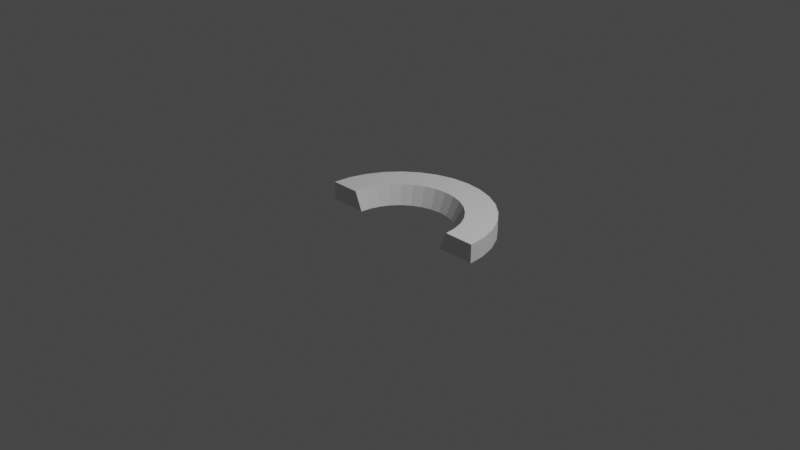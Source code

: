 # Source: Desktop.blend  (saved by Blender 3.4.6; exported with 4.5.12 LTS)
import bpy
from mathutils import Matrix  # noqa: F401  (used for matrix-valued properties, if any)

bpy.ops.wm.read_factory_settings(use_empty=True)
scene = bpy.context.scene
scene.name = 'Scene'

# ---- collections
col_collection = bpy.data.collections.new('Collection'); scene.collection.children.link(col_collection)

# ---- world
world_world = bpy.data.worlds.new('World'); scene.world = world_world
world_world.use_nodes = True; world_world.node_tree.nodes.clear()
_N = world_world.node_tree.nodes; _L = world_world.node_tree.links
n0 = _N.new('ShaderNodeOutputWorld'); n0.name = 'World Output'; n0.location = (300, 300)
n1 = _N.new('ShaderNodeBackground'); n1.name = 'Background'; n1.location = (10, 300)
n1.inputs[0].default_value = (0.05088, 0.05088, 0.05088, 1.0)
_L.new(n1.outputs[0], n0.inputs[0])
n0.is_active_output = True
world_world.color = (0.05088, 0.05088, 0.05088)
world_world.use_sun_shadow = False
world_world.sun_shadow_jitter_overblur = 0.0

# ---- cameras
cam_camera = bpy.data.cameras.new('Camera')
cam_camera.clip_end = 100.0
cam_camera.ortho_scale = 7.314

# ---- lights
light_light = bpy.data.lights.new('Light', 'POINT')
light_light.transmission_factor = 0.0
light_light.energy = 1000.0
light_light.shadow_soft_size = 0.1
light_light.shadow_maximum_resolution = 0.006
light_light.use_absolute_resolution = True

# ---- meshes
me_cylinder = bpy.data.meshes.new('Cylinder')
me_cylinder.from_pydata([(0.6651, 1.725e-09, -0.8464), (1.0, 0.0, -0.8434), (0.5777, -1.301e-09, 1.249), (1.0, 0.0, 1.246), (0.6524, -0.1298, -0.8464), (0.9808, -0.1951, -0.8434), (0.5666, -0.1127, 1.249), (0.9808, -0.1951, 1.246), (0.6145, -0.2545, -0.8464), (0.9239, -0.3827, -0.8434), (0.5337, -0.2211, 1.249), (0.9239, -0.3827, 1.246), (0.553, -0.3695, -0.8464), (0.8315, -0.5556, -0.8434), (0.4803, -0.3209, 1.249), (0.8315, -0.5556, 1.246), (0.4703, -0.4703, -0.8464), (0.7071, -0.7071, -0.8434), (0.4085, -0.4085, 1.249), (0.7071, -0.7071, 1.246), (0.3695, -0.553, -0.8464), (0.5556, -0.8315, -0.8434), (0.3209, -0.4803, 1.249), (0.5556, -0.8315, 1.246), (0.2545, -0.6145, -0.8464), (0.3827, -0.9239, -0.8434), (0.2211, -0.5337, 1.249), (0.3827, -0.9239, 1.246), (0.1298, -0.6524, -0.8464), (0.1951, -0.9808, -0.8434), (0.1127, -0.5666, 1.249), (0.1951, -0.9808, 1.246), (5.203e-12, -0.6651, -0.8464), (0.0, -1.0, -0.8434), (-5.55e-09, -0.5777, 1.249), (0.0, -1.0, 1.246), (-0.1298, -0.6524, -0.8464), (-0.1951, -0.9808, -0.8434), (-0.1127, -0.5666, 1.249), (-0.1951, -0.9808, 1.246), (-0.2545, -0.6145, -0.8464), (-0.3827, -0.9239, -0.8434), (-0.2211, -0.5337, 1.249), (-0.3827, -0.9239, 1.246), (-0.3695, -0.553, -0.8464), (-0.5556, -0.8315, -0.8434), (-0.3209, -0.4803, 1.249), (-0.5556, -0.8315, 1.246), (-0.4703, -0.4703, -0.8464), (-0.7071, -0.7071, -0.8434), (-0.4085, -0.4085, 1.249), (-0.7071, -0.7071, 1.246), (-0.553, -0.3695, -0.8464), (-0.8315, -0.5556, -0.8434), (-0.4803, -0.3209, 1.249), (-0.8315, -0.5556, 1.246), (-0.6145, -0.2545, -0.8464), (-0.9239, -0.3827, -0.8434), (-0.5337, -0.2211, 1.249), (-0.9239, -0.3827, 1.246), (-0.6524, -0.1298, -0.8464), (-0.9808, -0.1951, -0.8434), (-0.5666, -0.1127, 1.249), (-0.9808, -0.1951, 1.246), (-0.6651, -1.216e-09, -0.8464), (-1.0, 0.0, -0.8434), (-0.5777, 1.253e-09, 1.249), (-1.0, 0.0, 1.246)], [], [(1, 3, 7, 5), (5, 7, 11, 9), (9, 11, 15, 13), (13, 15, 19, 17), (17, 19, 23, 21), (21, 23, 27, 25), (25, 27, 31, 29), (29, 31, 35, 33), (33, 35, 39, 37), (37, 39, 43, 41), (41, 43, 47, 45), (45, 47, 51, 49), (49, 51, 55, 53), (53, 55, 59, 57), (57, 59, 63, 61), (61, 63, 67, 65), (65, 67, 66, 64), (1, 5, 4, 0), (7, 3, 2, 6), (5, 9, 8, 4), (11, 7, 6, 10), (9, 13, 12, 8), (15, 11, 10, 14), (13, 17, 16, 12), (19, 15, 14, 18), (17, 21, 20, 16), (23, 19, 18, 22), (21, 25, 24, 20), (27, 23, 22, 26), (25, 29, 28, 24), (31, 27, 26, 30), (29, 33, 32, 28), (35, 31, 30, 34), (33, 37, 36, 32), (39, 35, 34, 38), (37, 41, 40, 36), (43, 39, 38, 42), (41, 45, 44, 40), (47, 43, 42, 46), (45, 49, 48, 44), (51, 47, 46, 50), (49, 53, 52, 48), (55, 51, 50, 54), (53, 57, 56, 52), (59, 55, 54, 58), (57, 61, 60, 56), (63, 59, 58, 62), (61, 65, 64, 60), (67, 63, 62, 66), (64, 66, 62, 60), (60, 62, 58, 56), (56, 58, 54, 52), (52, 54, 50, 48), (48, 50, 46, 44), (44, 46, 42, 40), (40, 42, 38, 36), (36, 38, 34, 32), (32, 34, 30, 28), (28, 30, 26, 24), (24, 26, 22, 20), (20, 22, 18, 16), (16, 18, 14, 12), (12, 14, 10, 8), (8, 10, 6, 4), (4, 6, 2, 0), (1, 0, 2, 3)])
_uv = me_cylinder.uv_layers.new(name='UVMap')
_uv.uv.foreach_set('vector', [0.75, 0.5326, 0.75, 0.9674, 0.7188, 0.9674, 0.7188, 0.5326, 0.7188, 0.5326, 0.7188, 0.9674, 0.6875, 0.9674, 0.6875, 0.5326, 0.6875, 0.5326, 0.6875, 0.9674, 0.6562, 0.9674, 0.6562, 0.5326, 0.6562, 0.5326, 0.6562, 0.9674, 0.625, 0.9674, 0.625, 0.5326, 0.625, 0.5326, 0.625, 0.9674, 0.5938, 0.9674, 0.5938, 0.5326, 0.5938, 0.5326, 0.5938, 0.9674, 0.5625, 0.9674, 0.5625, 0.5326, 0.5625, 0.5326, 0.5625, 0.9674, 0.5312, 0.9674, 0.5312, 0.5326, 0.5312, 0.5326, 0.5312, 0.9674, 0.5, 0.9674, 0.5, 0.5326, 0.5, 0.5326, 0.5, 0.9674, 0.4688, 0.9674, 0.4688, 0.5326, 0.4688, 0.5326, 0.4688, 0.9674, 0.4375, 0.9674, 0.4375, 0.5326, 0.4375, 0.5326, 0.4375, 0.9674, 0.4063, 0.9674, 0.4062, 0.5326, 0.4063, 0.5326, 0.4062, 0.9674, 0.375, 0.9674, 0.375, 0.5326, 0.375, 0.5326, 0.375, 0.9674, 0.3438, 0.9674, 0.3438, 0.5326, 0.3438, 0.5326, 0.3438, 0.9674, 0.3125, 0.9674, 0.3125, 0.5326, 0.3125, 0.5326, 0.3125, 0.9674, 0.2812, 0.9674, 0.2812, 0.5326, 0.2812, 0.5326, 0.2812, 0.9674, 0.25, 0.9674, 0.25, 0.5326, 0.25, 0.5326, 0.25, 0.9674, 0.04776, 0.25, 0.5478, 0.25, 0.99, 0.25, 0.9854, 0.2032, 0.9484, 0.2105, 0.9522, 0.25, 0.4854, 0.2032, 0.49, 0.25, 0.4522, 0.25, 0.4484, 0.2105, 0.9854, 0.2032, 0.9717, 0.1582, 0.9368, 0.1726, 0.9484, 0.2105, 0.4717, 0.1582, 0.4854, 0.2032, 0.4484, 0.2105, 0.4368, 0.1726, 0.9717, 0.1582, 0.9496, 0.1167, 0.9182, 0.1376, 0.9368, 0.1726, 0.4496, 0.1167, 0.4717, 0.1582, 0.4368, 0.1726, 0.4182, 0.1376, 0.9496, 0.1167, 0.9197, 0.08029, 0.893, 0.107, 0.9182, 0.1376, 0.4197, 0.08029, 0.4496, 0.1167, 0.4182, 0.1376, 0.393, 0.107, 0.9197, 0.08029, 0.8833, 0.05045, 0.8624, 0.08184, 0.893, 0.107, 0.3833, 0.05045, 0.4197, 0.08029, 0.393, 0.107, 0.3624, 0.08184, 0.8833, 0.05045, 0.8418, 0.02827, 0.8274, 0.06315, 0.8624, 0.08184, 0.3418, 0.02827, 0.3833, 0.05045, 0.3624, 0.08184, 0.3274, 0.06315, 0.8418, 0.02827, 0.7968, 0.01461, 0.7895, 0.05165, 0.8274, 0.06315, 0.2968, 0.01461, 0.3418, 0.02827, 0.3274, 0.06315, 0.2895, 0.05165, 0.7968, 0.01461, 0.75, 0.01, 0.75, 0.04776, 0.7895, 0.05165, 0.25, 0.01, 0.2968, 0.01461, 0.2895, 0.05165, 0.25, 0.04776, 0.75, 0.01, 0.7032, 0.01461, 0.7105, 0.05165, 0.75, 0.04776, 0.2032, 0.01461, 0.25, 0.01, 0.25, 0.04776, 0.2105, 0.05165, 0.7032, 0.01461, 0.6582, 0.02827, 0.6726, 0.06315, 0.7105, 0.05165, 0.1582, 0.02827, 0.2032, 0.01461, 0.2105, 0.05165, 0.1726, 0.06315, 0.6582, 0.02827, 0.6167, 0.05045, 0.6376, 0.08184, 0.6726, 0.06315, 0.1167, 0.05045, 0.1582, 0.02827, 0.1726, 0.06315, 0.1376, 0.08184, 0.6167, 0.05045, 0.5803, 0.08029, 0.607, 0.107, 0.6376, 0.08184, 0.08029, 0.08029, 0.1167, 0.05045, 0.1376, 0.08184, 0.107, 0.107, 0.5803, 0.08029, 0.5504, 0.1167, 0.5818, 0.1376, 0.607, 0.107, 0.05045, 0.1167, 0.08029, 0.08029, 0.107, 0.107, 0.08184, 0.1376, 0.5504, 0.1167, 0.5283, 0.1582, 0.5632, 0.1726, 0.5818, 0.1376, 0.02827, 0.1582, 0.05045, 0.1167, 0.08184, 0.1376, 0.06315, 0.1726, 0.5283, 0.1582, 0.5146, 0.2032, 0.5516, 0.2105, 0.5632, 0.1726, 0.01461, 0.2032, 0.02827, 0.1582, 0.06315, 0.1726, 0.05165, 0.2105, 0.5146, 0.2032, 0.51, 0.25, 0.5478, 0.25, 0.5516, 0.2105, 0.01, 0.25, 0.01461, 0.2032, 0.05165, 0.2105, 0.04776, 0.25, 0.5478, 0.25, 0.04776, 0.25, 0.05165, 0.2105, 0.5516, 0.2105, 0.5516, 0.2105, 0.05165, 0.2105, 0.06315, 0.1726, 0.5632, 0.1726, 0.5632, 0.1726, 0.06315, 0.1726, 0.08184, 0.1376, 0.5818, 0.1376, 0.5818, 0.1376, 0.08184, 0.1376, 0.107, 0.107, 0.607, 0.107, 0.607, 0.107, 0.107, 0.107, 0.1376, 0.08184, 0.6376, 0.08184, 0.6376, 0.08184, 0.1376, 0.08184, 0.1726, 0.06315, 0.6726, 0.06315, 0.6726, 0.06315, 0.1726, 0.06315, 0.2105, 0.05165, 0.7105, 0.05165, 0.7105, 0.05165, 0.2105, 0.05165, 0.25, 0.04776, 0.75, 0.04776, 0.75, 0.04776, 0.25, 0.04776, 0.2895, 0.05165, 0.7895, 0.05165, 0.7895, 0.05165, 0.2895, 0.05165, 0.3274, 0.06315, 0.8274, 0.06315, 0.8274, 0.06315, 0.3274, 0.06315, 0.3624, 0.08184, 0.8624, 0.08184, 0.8624, 0.08184, 0.3624, 0.08184, 0.393, 0.107, 0.893, 0.107, 0.893, 0.107, 0.393, 0.107, 0.4182, 0.1376, 0.9182, 0.1376, 0.9182, 0.1376, 0.4182, 0.1376, 0.4368, 0.1726, 0.9368, 0.1726, 0.9368, 0.1726, 0.4368, 0.1726, 0.4484, 0.2105, 0.9484, 0.2105, 0.9484, 0.2105, 0.4484, 0.2105, 0.4522, 0.25, 0.9522, 0.25, 0.75, 0.5326, 0.9522, 0.25, 0.4522, 0.25, 0.75, 0.9674])
me_cylinder.update()

# ---- objects
ob_light = bpy.data.objects.new('Light', light_light)
ob_camera = bpy.data.objects.new('Camera', cam_camera)
ob_cylinder = bpy.data.objects.new('Cylinder', me_cylinder)

# ---- transforms, parenting, visibility, modifiers, constraints
ob_light.location = (4.076, 1.005, 5.904)
ob_light.rotation_euler = (0.6503, 0.05522, 1.866)
ob_light.lock_rotations_4d = False
ob_light.empty_display_type = 'ARROWS'
ob_light.color = (0.0, 0.0, 0.0, 0.0)
ob_light.lineart.crease_threshold = 0.0
ob_camera.location = (7.359, -6.926, 4.958)
ob_camera.rotation_euler = (1.109, 0.0, 0.8149)
ob_camera.lock_rotations_4d = False
ob_camera.empty_display_type = 'ARROWS'
ob_camera.color = (0.0, 0.0, 0.0, 0.0)
ob_camera.display_type = 'WIRE'
ob_camera.lineart.crease_threshold = 0.0
ob_cylinder.location = (0.0, 0.0, 0.0)
ob_cylinder.rotation_euler = (3.142, 0.0, 0.0)
ob_cylinder.scale = (1.0, 1.0, 0.09756)

# ---- collection membership
col_collection.objects.link(ob_light)
col_collection.objects.link(ob_camera)
col_collection.objects.link(ob_cylinder)

# ---- scene / render settings (as saved in the file)
scene.camera = ob_camera
scene.frame_start = 1; scene.frame_end = 250; scene.frame_set(1)
scene.render.engine = 'BLENDER_EEVEE_NEXT'
scene.cycles.sampling_pattern = 'TABULATED_SOBOL'
scene.cycles.use_light_tree = False
scene.view_settings.view_transform = 'Filmic'
bpy.context.view_layer.update()
